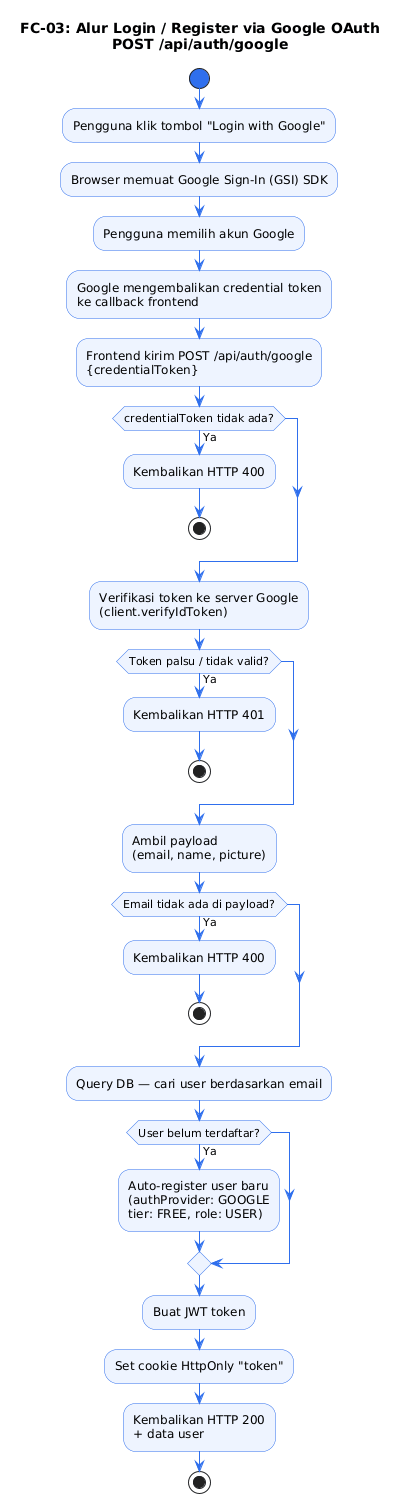

The diagram above was rendered by PlantUML. Its source (embedded in the PNG):
@startuml
title FC-03: Alur Login / Register via Google OAuth\nPOST /api/auth/google

skinparam ActivityBackgroundColor #EEF4FF
skinparam ActivityBorderColor #2f6fed
skinparam ArrowColor #2f6fed
skinparam ActivityStartColor #2f6fed
skinparam ActivityEndColor #e74c3c

start
:Pengguna klik tombol "Login with Google";
:Browser memuat Google Sign-In (GSI) SDK;
:Pengguna memilih akun Google;
:Google mengembalikan credential token\nke callback frontend;
:Frontend kirim POST /api/auth/google\n{credentialToken};

if (credentialToken tidak ada?) then (Ya)
  :Kembalikan HTTP 400;
  stop
endif

:Verifikasi token ke server Google\n(client.verifyIdToken);

if (Token palsu / tidak valid?) then (Ya)
  :Kembalikan HTTP 401;
  stop
endif

:Ambil payload\n(email, name, picture);

if (Email tidak ada di payload?) then (Ya)
  :Kembalikan HTTP 400;
  stop
endif

:Query DB — cari user berdasarkan email;

if (User belum terdaftar?) then (Ya)
  :Auto-register user baru\n(authProvider: GOOGLE\ntier: FREE, role: USER);
endif

:Buat JWT token;
:Set cookie HttpOnly "token";
:Kembalikan HTTP 200\n+ data user;
stop
@enduml